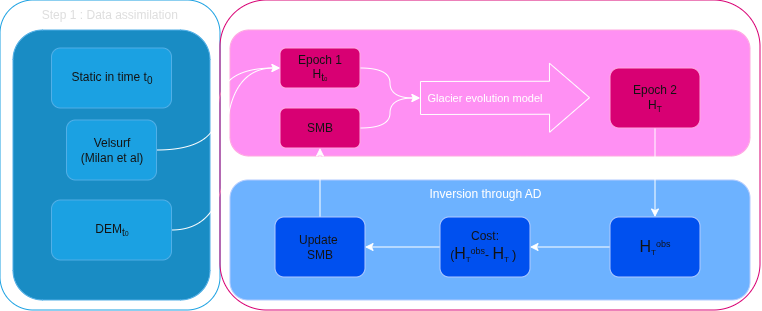

The diagram above was exported from draw.io. Its source (the exported page's mxGraphModel, read from the mxfile embedded in the PNG):
<mxGraphModel dx="1828" dy="501" grid="1" gridSize="10" guides="1" tooltips="1" connect="1" arrows="1" fold="1" page="1" pageScale="1" pageWidth="850" pageHeight="1100" math="0" shadow="0">
  <root>
    <mxCell id="0" />
    <mxCell id="1" parent="0" />
    <mxCell id="2OveBDW6NHjnRQSowchc-7" parent="1" style="rounded=1;whiteSpace=wrap;html=1;fillColor=none;strokeColor=light-dark(#1BA1E2,#1BA1E2);" value="" vertex="1">
      <mxGeometry height="310" width="220" x="-160" y="190" as="geometry" />
    </mxCell>
    <mxCell id="7fzM4b9-wTE_QPDVnRYX-2" parent="1" style="rounded=1;whiteSpace=wrap;html=1;fillColor=#0050ef;fontColor=#ffffff;strokeColor=#001DBC;" value="" vertex="1">
      <mxGeometry height="120" width="520" x="70" y="370" as="geometry" />
    </mxCell>
    <mxCell id="7fzM4b9-wTE_QPDVnRYX-1" parent="1" style="rounded=1;whiteSpace=wrap;html=1;fillColor=#d80073;fontColor=#ffffff;strokeColor=#A50040;" value="" vertex="1">
      <mxGeometry height="126" width="520" x="70" y="220" as="geometry" />
    </mxCell>
    <mxCell id="Oe2jOvk_CrRuo90KJnSa-10" edge="1" parent="1" source="Oe2jOvk_CrRuo90KJnSa-1" style="edgeStyle=orthogonalEdgeStyle;rounded=0;orthogonalLoop=1;jettySize=auto;html=1;curved=1;">
      <mxGeometry relative="1" as="geometry">
        <Array as="points">
          <mxPoint x="230" y="258" />
          <mxPoint x="230" y="288" />
        </Array>
        <mxPoint x="260" y="288" as="targetPoint" />
      </mxGeometry>
    </mxCell>
    <mxCell id="Oe2jOvk_CrRuo90KJnSa-1" parent="1" style="rounded=1;whiteSpace=wrap;html=1;fillColor=light-dark(#D80073,#D80073);fontColor=#ffffff;strokeColor=#A50040;" value="Epoch 1&lt;br&gt;H&lt;sub&gt;t&lt;font style=&quot;font-size: 6px;&quot;&gt;0&lt;/font&gt;&lt;/sub&gt;" vertex="1">
      <mxGeometry height="40" width="80" x="120" y="238" as="geometry" />
    </mxCell>
    <mxCell id="Oe2jOvk_CrRuo90KJnSa-11" edge="1" parent="1" source="Oe2jOvk_CrRuo90KJnSa-2" style="edgeStyle=orthogonalEdgeStyle;rounded=0;orthogonalLoop=1;jettySize=auto;html=1;entryX=0.5;entryY=0;entryDx=0;entryDy=0;" target="Oe2jOvk_CrRuo90KJnSa-3">
      <mxGeometry relative="1" as="geometry" />
    </mxCell>
    <mxCell id="Oe2jOvk_CrRuo90KJnSa-2" parent="1" style="rounded=1;whiteSpace=wrap;html=1;fillColor=light-dark(#D80073,#D80073);fontColor=#ffffff;strokeColor=#A50040;" value="Epoch 2&lt;br&gt;H&lt;font size=&quot;1&quot;&gt;&lt;sub&gt;T&lt;/sub&gt;&lt;/font&gt;" vertex="1">
      <mxGeometry height="60" width="90" x="450" y="258" as="geometry" />
    </mxCell>
    <mxCell id="Oe2jOvk_CrRuo90KJnSa-12" edge="1" parent="1" source="Oe2jOvk_CrRuo90KJnSa-3" style="edgeStyle=orthogonalEdgeStyle;rounded=0;orthogonalLoop=1;jettySize=auto;html=1;entryX=1;entryY=0.5;entryDx=0;entryDy=0;" target="Oe2jOvk_CrRuo90KJnSa-4">
      <mxGeometry relative="1" as="geometry" />
    </mxCell>
    <mxCell id="Oe2jOvk_CrRuo90KJnSa-3" parent="1" style="rounded=1;whiteSpace=wrap;html=1;fillColor=light-dark(#0050EF,#0050EF);fontColor=#ffffff;strokeColor=#001DBC;" value="&lt;font style=&quot;&quot;&gt;&lt;font style=&quot;font-size: 16px;&quot;&gt;H&lt;/font&gt;&lt;sub style=&quot;&quot;&gt;&lt;font style=&quot;font-size: 8px;&quot;&gt;T&lt;/font&gt;&lt;/sub&gt;&lt;sup style=&quot;&quot;&gt;&lt;font style=&quot;font-size: 9px;&quot;&gt;obs&lt;/font&gt;&lt;/sup&gt;&lt;/font&gt;" vertex="1">
      <mxGeometry height="60" width="90" x="450" y="407" as="geometry" />
    </mxCell>
    <mxCell id="7fzM4b9-wTE_QPDVnRYX-10" edge="1" parent="1" source="Oe2jOvk_CrRuo90KJnSa-4" style="edgeStyle=orthogonalEdgeStyle;rounded=0;orthogonalLoop=1;jettySize=auto;html=1;" target="7fzM4b9-wTE_QPDVnRYX-5" value="">
      <mxGeometry relative="1" as="geometry" />
    </mxCell>
    <mxCell id="Oe2jOvk_CrRuo90KJnSa-4" parent="1" style="rounded=1;whiteSpace=wrap;html=1;fillColor=light-dark(#0050EF,#0050EF);fontColor=#ffffff;strokeColor=#001DBC;" value="Cost:&lt;br&gt;(&lt;font style=&quot;font-size: 16px;&quot;&gt;H&lt;/font&gt;&lt;sub&gt;&lt;font style=&quot;font-size: 8px;&quot;&gt;T&lt;/font&gt;&lt;/sub&gt;&lt;sup&gt;&lt;font style=&quot;font-size: 9px;&quot;&gt;obs&lt;/font&gt;&lt;/sup&gt;- &lt;font style=&quot;&quot;&gt;&lt;font style=&quot;font-size: 16px;&quot;&gt;H&lt;/font&gt;&lt;sub style=&quot;&quot;&gt;&lt;font style=&quot;font-size: 8px;&quot;&gt;T&lt;/font&gt;&lt;/sub&gt;&lt;font style=&quot;font-size: 13px;&quot;&gt;&lt;sub&gt;&amp;nbsp;&lt;/sub&gt;)&lt;/font&gt;&lt;sub style=&quot;font-size: 13px;&quot;&gt;&amp;nbsp;&lt;/sub&gt;&lt;/font&gt;" vertex="1">
      <mxGeometry height="60" width="90" x="280" y="407" as="geometry" />
    </mxCell>
    <mxCell id="Oe2jOvk_CrRuo90KJnSa-21" parent="1" style="rounded=1;whiteSpace=wrap;html=1;fillColor=#1ba1e2;fontColor=#ffffff;strokeColor=#006EAF;" value="" vertex="1">
      <mxGeometry height="270" width="197" x="-147" y="220" as="geometry" />
    </mxCell>
    <mxCell id="7fzM4b9-wTE_QPDVnRYX-9" edge="1" parent="1" source="Oe2jOvk_CrRuo90KJnSa-7" style="edgeStyle=orthogonalEdgeStyle;rounded=0;orthogonalLoop=1;jettySize=auto;html=1;entryX=0;entryY=0.5;entryDx=0;entryDy=0;curved=1;" target="Oe2jOvk_CrRuo90KJnSa-1">
      <mxGeometry relative="1" as="geometry" />
    </mxCell>
    <mxCell id="Oe2jOvk_CrRuo90KJnSa-7" parent="1" style="rounded=1;whiteSpace=wrap;html=1;fillColor=light-dark(#1BA1E2,#1BA1E2);fontColor=#ffffff;strokeColor=#006EAF;" value="Velsurf&lt;br&gt;(Milan et al)" vertex="1">
      <mxGeometry height="60" width="90" x="-93.5" y="310" as="geometry" />
    </mxCell>
    <mxCell id="Oe2jOvk_CrRuo90KJnSa-22" parent="1" style="rounded=1;whiteSpace=wrap;html=1;fillColor=light-dark(#1BA1E2,#1BA1E2);fontColor=#ffffff;strokeColor=#006EAF;" value="Static in time t&lt;sub&gt;0&lt;/sub&gt;" vertex="1">
      <mxGeometry height="60" width="120" x="-108.5" y="238" as="geometry" />
    </mxCell>
    <mxCell id="Oe2jOvk_CrRuo90KJnSa-24" edge="1" parent="1" source="Oe2jOvk_CrRuo90KJnSa-23" style="edgeStyle=orthogonalEdgeStyle;rounded=0;orthogonalLoop=1;jettySize=auto;html=1;entryX=0;entryY=0.5;entryDx=0;entryDy=0;curved=1;" target="Oe2jOvk_CrRuo90KJnSa-1">
      <mxGeometry relative="1" as="geometry" />
    </mxCell>
    <mxCell id="Oe2jOvk_CrRuo90KJnSa-23" parent="1" style="rounded=1;whiteSpace=wrap;html=1;fillColor=light-dark(#1BA1E2,#1BA1E2);fontColor=#ffffff;strokeColor=#006EAF;" value="DEM&lt;sub&gt;t&lt;font style=&quot;font-size: 7px;&quot;&gt;0&lt;/font&gt;&lt;/sub&gt;" vertex="1">
      <mxGeometry height="60" width="120" x="-108.5" y="390" as="geometry" />
    </mxCell>
    <mxCell id="7fzM4b9-wTE_QPDVnRYX-4" edge="1" parent="1" source="7fzM4b9-wTE_QPDVnRYX-3" style="edgeStyle=orthogonalEdgeStyle;rounded=0;orthogonalLoop=1;jettySize=auto;html=1;curved=1;">
      <mxGeometry relative="1" as="geometry">
        <Array as="points">
          <mxPoint x="230" y="318" />
          <mxPoint x="230" y="288" />
        </Array>
        <mxPoint x="260" y="288" as="targetPoint" />
      </mxGeometry>
    </mxCell>
    <mxCell id="7fzM4b9-wTE_QPDVnRYX-3" parent="1" style="rounded=1;whiteSpace=wrap;html=1;fillColor=light-dark(#D80073,#D80073);fontColor=#ffffff;strokeColor=#A50040;" value="SMB" vertex="1">
      <mxGeometry height="40" width="80" x="120" y="298" as="geometry" />
    </mxCell>
    <mxCell id="7fzM4b9-wTE_QPDVnRYX-6" edge="1" parent="1" source="7fzM4b9-wTE_QPDVnRYX-5" style="edgeStyle=orthogonalEdgeStyle;rounded=0;orthogonalLoop=1;jettySize=auto;html=1;" target="7fzM4b9-wTE_QPDVnRYX-3" value="">
      <mxGeometry relative="1" as="geometry" />
    </mxCell>
    <mxCell id="7fzM4b9-wTE_QPDVnRYX-5" parent="1" style="rounded=1;whiteSpace=wrap;html=1;fillColor=light-dark(#0050EF,#0050EF);fontColor=#ffffff;strokeColor=#001DBC;" value="Update&amp;nbsp;&lt;br&gt;SMB" vertex="1">
      <mxGeometry height="60" width="90" x="115" y="407" as="geometry" />
    </mxCell>
    <mxCell id="7fzM4b9-wTE_QPDVnRYX-7" parent="1" style="text;html=1;whiteSpace=wrap;strokeColor=none;fillColor=none;align=center;verticalAlign=middle;rounded=0;" value="Inversion through AD" vertex="1">
      <mxGeometry height="30" width="145" x="252.5" y="369" as="geometry" />
    </mxCell>
    <mxCell id="Oe2jOvk_CrRuo90KJnSa-6" edge="1" parent="1" style="shape=flexArrow;endArrow=classic;html=1;rounded=0;endWidth=35;endSize=13;width=33;" value="">
      <mxGeometry height="50" relative="1" width="50" as="geometry">
        <mxPoint x="260" y="288" as="sourcePoint" />
        <mxPoint x="430" y="287.65999999999997" as="targetPoint" />
      </mxGeometry>
    </mxCell>
    <mxCell id="7fzM4b9-wTE_QPDVnRYX-8" parent="1" style="text;html=1;whiteSpace=wrap;strokeColor=none;fillColor=none;align=center;verticalAlign=middle;rounded=0;" value="&lt;font style=&quot;font-size: 11px;&quot;&gt;Glacier evolution model&lt;/font&gt;" vertex="1">
      <mxGeometry height="20" width="130" x="260" y="278" as="geometry" />
    </mxCell>
    <mxCell id="2OveBDW6NHjnRQSowchc-5" parent="1" style="text;html=1;whiteSpace=wrap;strokeColor=none;fillColor=none;align=center;verticalAlign=middle;rounded=0;" value="Step 2 : SMB inference" vertex="1">
      <mxGeometry height="30" width="200" x="230" y="190" as="geometry" />
    </mxCell>
    <mxCell id="2OveBDW6NHjnRQSowchc-6" parent="1" style="text;html=1;whiteSpace=wrap;strokeColor=none;fillColor=none;align=center;verticalAlign=middle;rounded=0;" value="&lt;span style=&quot;color: rgb(18, 18, 18);&quot;&gt;Step 1 :&amp;nbsp;&lt;/span&gt;&lt;span style=&quot;color: rgb(18, 18, 18);&quot;&gt;Data assimilation&amp;nbsp;&lt;/span&gt;" vertex="1">
      <mxGeometry height="30" width="178.5" x="-137.75" y="190" as="geometry" />
    </mxCell>
    <mxCell id="2OveBDW6NHjnRQSowchc-9" parent="1" style="rounded=1;whiteSpace=wrap;html=1;fillColor=none;strokeColor=light-dark(#D80073,#D80073);" value="" vertex="1">
      <mxGeometry height="310" width="540" x="60" y="190" as="geometry" />
    </mxCell>
  </root>
</mxGraphModel>